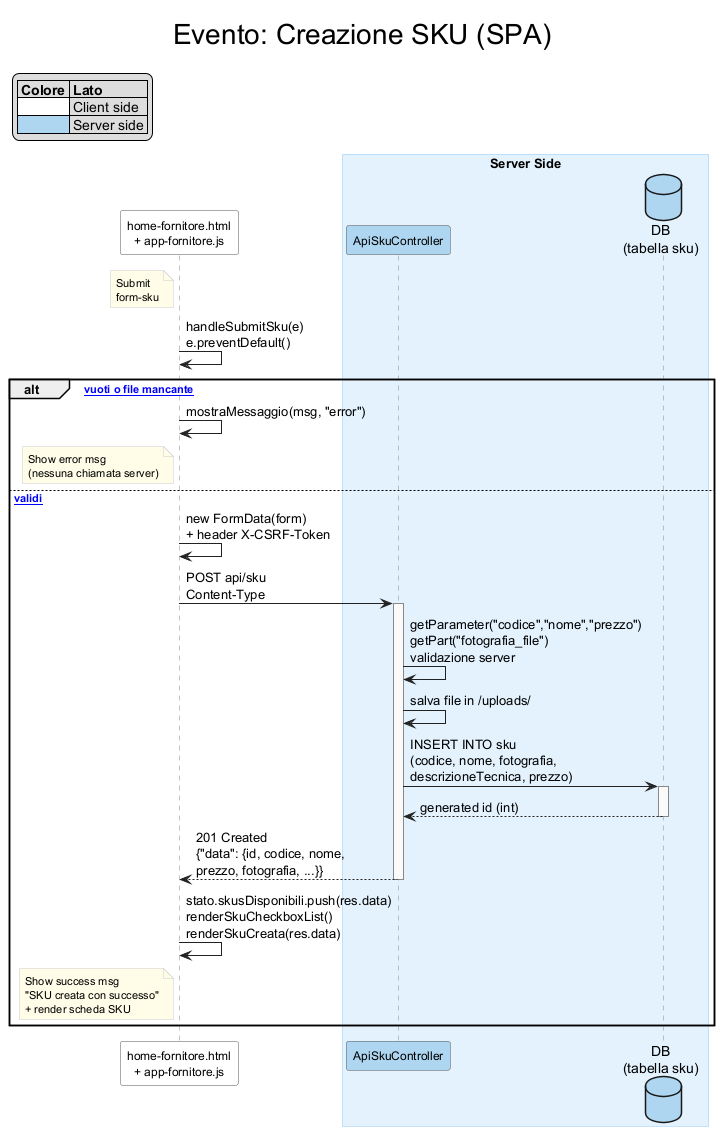

The diagram above was rendered by PlantUML. Its source (embedded in the PNG):
@startuml crea_sku_spa
title Evento: Creazione SKU (SPA)

skinparam titleFontSize 28
skinparam titleFontStyle plain

skinparam sequence {
    LifeLineBorderColor #888888
    LifeLineBackgroundColor #FAFAFA
    ArrowColor #222222
    BoxBorderColor #90CAF9
    BoxBackgroundColor #E3F2FD
}
skinparam participant {
    BorderColor #555555
    FontSize 12
}
skinparam note {
    BackgroundColor #FFFDE7
    BorderColor #CCCCCC
    FontSize 11
}

legend top left
|= Colore |= Lato |
|<#FFFFFF>   | Client side |
|<#AED6F1>   | Server side |
endlegend

'---- ATTORI ----
participant "home-fornitore.html\n+ app-fornitore.js" as JS #FFFFFF

box "Server Side"
    participant "ApiSkuController"     as API   #AED6F1
    database    "DB\n(tabella sku)"    as DB    #AED6F1
end box

'==== SUBMIT FORM SKU ====
note left of JS : Submit\nform-sku

JS -> JS : handleSubmitSku(e)\ne.preventDefault()

alt [campi vuoti o file mancante]
    JS -> JS : mostraMessaggio(msg, "error")
    note left of JS : Show error msg\n(nessuna chiamata server)
else [dati validi]
    JS -> JS : new FormData(form)\n+ header X-CSRF-Token
    JS -> API : POST api/sku\nContent-Type
    activate API
    API -> API : getParameter("codice","nome","prezzo")\ngetPart("fotografia_file")\nvalidazione server
    API -> API : salva file in /uploads/
    API -> DB : INSERT INTO sku\n(codice, nome, fotografia,\ndescrizioneTecnica, prezzo)
    activate DB
    DB --> API : generated id (int)
    deactivate DB
    API --> JS : 201 Created\n{"data": {id, codice, nome,\nprezzo, fotografia, ...}}
    deactivate API

    JS -> JS : stato.skusDisponibili.push(res.data)\nrenderSkuCheckboxList()\nrenderSkuCreata(res.data)
    note left of JS : Show success msg\n"SKU creata con successo"\n+ render scheda SKU
end

@enduml